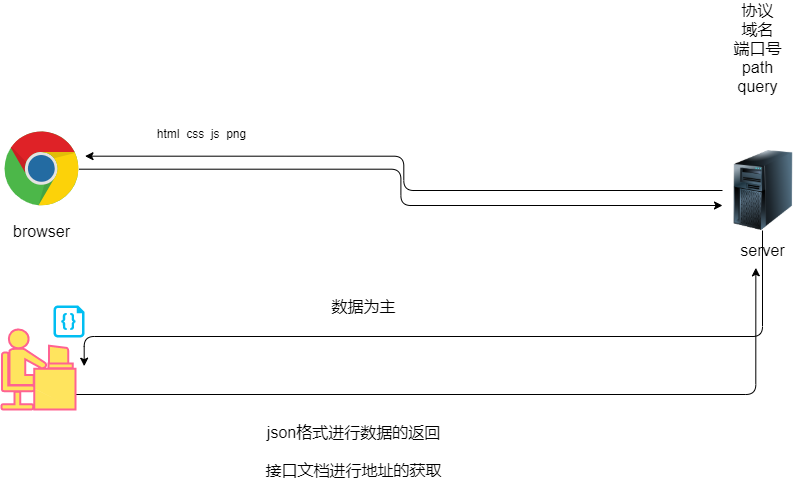

The diagram above was exported from draw.io. Its source (the exported page's mxGraphModel, read from the mxfile embedded in the PNG):
<mxGraphModel dx="868" dy="617" grid="0" gridSize="10" guides="0" tooltips="1" connect="1" arrows="1" fold="1" page="1" pageScale="1" pageWidth="1169" pageHeight="1654" math="0" shadow="0">
  <root>
    <mxCell id="mnWr0KdIsL2mkAbLeJhQ-0" />
    <mxCell id="mnWr0KdIsL2mkAbLeJhQ-1" parent="mnWr0KdIsL2mkAbLeJhQ-0" />
    <mxCell id="uEALSwlK65sL_hTidJ1h-0" value="" style="group;rounded=0;sketch=0;" parent="mnWr0KdIsL2mkAbLeJhQ-1" vertex="1" connectable="0">
      <mxGeometry x="91" y="154" width="74.80000000000001" height="110" as="geometry" />
    </mxCell>
    <mxCell id="uEALSwlK65sL_hTidJ1h-1" value="" style="dashed=0;outlineConnect=0;html=1;align=center;labelPosition=center;verticalLabelPosition=bottom;verticalAlign=top;shape=mxgraph.weblogos.chrome" parent="uEALSwlK65sL_hTidJ1h-0" vertex="1">
      <mxGeometry width="74.8" height="75.4" as="geometry" />
    </mxCell>
    <mxCell id="uEALSwlK65sL_hTidJ1h-2" value="browser" style="text;html=1;align=center;verticalAlign=middle;resizable=0;points=[];autosize=1;fontSize=16;" parent="uEALSwlK65sL_hTidJ1h-0" vertex="1">
      <mxGeometry x="2.4000000000000057" y="90" width="70" height="20" as="geometry" />
    </mxCell>
    <mxCell id="uEALSwlK65sL_hTidJ1h-3" style="edgeStyle=orthogonalEdgeStyle;curved=0;rounded=1;sketch=0;orthogonalLoop=1;jettySize=auto;html=1;" parent="mnWr0KdIsL2mkAbLeJhQ-1" source="uEALSwlK65sL_hTidJ1h-1" target="uEALSwlK65sL_hTidJ1h-4" edge="1">
      <mxGeometry relative="1" as="geometry">
        <mxPoint x="799.0077362060547" y="219.51036071777344" as="targetPoint" />
      </mxGeometry>
    </mxCell>
    <mxCell id="uEALSwlK65sL_hTidJ1h-4" value="" style="group" parent="mnWr0KdIsL2mkAbLeJhQ-1" vertex="1" connectable="0">
      <mxGeometry x="808.9977362060547" y="173.00036071777345" width="80" height="110" as="geometry" />
    </mxCell>
    <mxCell id="uEALSwlK65sL_hTidJ1h-5" value="" style="image;html=1;image=img/lib/clip_art/computers/Server_Tower_128x128.png;flipH=1;fontSize=16;" parent="uEALSwlK65sL_hTidJ1h-4" vertex="1">
      <mxGeometry width="80" height="80" as="geometry" />
    </mxCell>
    <mxCell id="uEALSwlK65sL_hTidJ1h-6" value="server" style="text;html=1;align=center;verticalAlign=middle;resizable=0;points=[];autosize=1;fontSize=16;" parent="uEALSwlK65sL_hTidJ1h-4" vertex="1">
      <mxGeometry x="10" y="90" width="60" height="20" as="geometry" />
    </mxCell>
    <mxCell id="uEALSwlK65sL_hTidJ1h-7" style="edgeStyle=orthogonalEdgeStyle;curved=0;rounded=1;sketch=0;orthogonalLoop=1;jettySize=auto;html=1;" parent="mnWr0KdIsL2mkAbLeJhQ-1" source="uEALSwlK65sL_hTidJ1h-5" edge="1">
      <mxGeometry relative="1" as="geometry">
        <mxPoint x="171.5077362060547" y="178.6770477294922" as="targetPoint" />
      </mxGeometry>
    </mxCell>
    <mxCell id="uEALSwlK65sL_hTidJ1h-8" value="html&amp;nbsp; css&amp;nbsp; js&amp;nbsp; png" style="text;html=1;align=center;verticalAlign=middle;resizable=0;points=[];autosize=1;" parent="mnWr0KdIsL2mkAbLeJhQ-1" vertex="1">
      <mxGeometry x="238" y="147" width="99" height="17" as="geometry" />
    </mxCell>
    <mxCell id="uEALSwlK65sL_hTidJ1h-11" style="edgeStyle=orthogonalEdgeStyle;curved=0;rounded=1;sketch=0;orthogonalLoop=1;jettySize=auto;html=1;" parent="mnWr0KdIsL2mkAbLeJhQ-1" source="uEALSwlK65sL_hTidJ1h-9" edge="1">
      <mxGeometry relative="1" as="geometry">
        <mxPoint x="842.3409881591797" y="290.3437042236328" as="targetPoint" />
        <Array as="points">
          <mxPoint x="842" y="417" />
        </Array>
      </mxGeometry>
    </mxCell>
    <mxCell id="uEALSwlK65sL_hTidJ1h-9" value="" style="shape=mxgraph.cisco.people.androgenous_person;html=1;pointerEvents=1;dashed=0;fillColor=#FFE45E;strokeColor=#FF6392;strokeWidth=2;verticalLabelPosition=bottom;verticalAlign=top;align=center;outlineConnect=0;rounded=0;sketch=0;fontColor=#5AA9E6;" parent="mnWr0KdIsL2mkAbLeJhQ-1" vertex="1">
      <mxGeometry x="88" y="352" width="74" height="80" as="geometry" />
    </mxCell>
    <mxCell id="uEALSwlK65sL_hTidJ1h-10" value="" style="verticalLabelPosition=bottom;html=1;verticalAlign=top;align=center;strokeColor=none;fillColor=#00BEF2;shape=mxgraph.azure.code_file;pointerEvents=1;rounded=0;sketch=0;" parent="mnWr0KdIsL2mkAbLeJhQ-1" vertex="1">
      <mxGeometry x="140" y="328" width="31" height="32" as="geometry" />
    </mxCell>
    <mxCell id="uEALSwlK65sL_hTidJ1h-12" style="edgeStyle=orthogonalEdgeStyle;curved=0;rounded=1;sketch=0;orthogonalLoop=1;jettySize=auto;html=1;exitX=0.5;exitY=1;exitDx=0;exitDy=0;" parent="mnWr0KdIsL2mkAbLeJhQ-1" source="uEALSwlK65sL_hTidJ1h-5" edge="1">
      <mxGeometry relative="1" as="geometry">
        <mxPoint x="170.6743927001953" y="388.6770477294922" as="targetPoint" />
        <Array as="points">
          <mxPoint x="849" y="359" />
          <mxPoint x="171" y="359" />
        </Array>
      </mxGeometry>
    </mxCell>
    <mxCell id="uEALSwlK65sL_hTidJ1h-13" value="&lt;font style=&quot;font-size: 16px&quot;&gt;数据为主&lt;/font&gt;" style="text;html=1;align=center;verticalAlign=middle;resizable=0;points=[];autosize=1;" parent="mnWr0KdIsL2mkAbLeJhQ-1" vertex="1">
      <mxGeometry x="413" y="320" width="74" height="18" as="geometry" />
    </mxCell>
    <mxCell id="uEALSwlK65sL_hTidJ1h-14" value="json格式进行数据的返回&lt;br style=&quot;font-size: 16px;&quot;&gt;&lt;br style=&quot;font-size: 16px;&quot;&gt;接口文档进行地址的获取" style="text;html=1;align=center;verticalAlign=middle;resizable=0;points=[];autosize=1;fontSize=16;" parent="mnWr0KdIsL2mkAbLeJhQ-1" vertex="1">
      <mxGeometry x="347" y="444" width="186" height="59" as="geometry" />
    </mxCell>
    <mxCell id="uEALSwlK65sL_hTidJ1h-15" value="协议&lt;br&gt;域名&lt;br&gt;端口号&lt;br&gt;path&lt;br&gt;query" style="text;html=1;align=center;verticalAlign=middle;resizable=0;points=[];autosize=1;fontSize=16;" parent="mnWr0KdIsL2mkAbLeJhQ-1" vertex="1">
      <mxGeometry x="815" y="23" width="58" height="96" as="geometry" />
    </mxCell>
  </root>
</mxGraphModel>